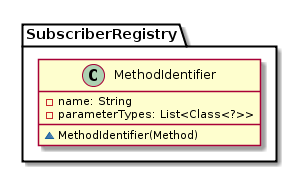

The diagram above was rendered by PlantUML. Its source (embedded in the PNG):
@startuml

    class SubscriberRegistry.MethodIdentifier {
        -name: String
        -parameterTypes: List<Class<?>>
        ~MethodIdentifier(Method)
    }

@enduml